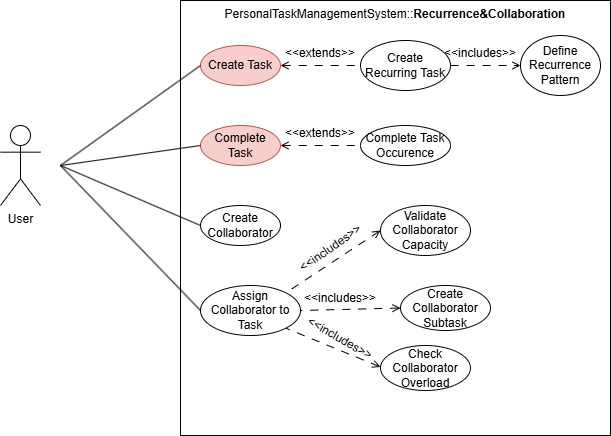

The diagram above was exported from draw.io. Its source (the exported page's mxGraphModel, read from the mxfile embedded in the PNG):
<mxGraphModel dx="1627" dy="844" grid="1" gridSize="10" guides="1" tooltips="1" connect="1" arrows="1" fold="1" page="1" pageScale="1" pageWidth="850" pageHeight="1100" math="0" shadow="0">
  <root>
    <mxCell id="0" />
    <mxCell id="1" parent="0" />
    <mxCell id="p1WmnHSDFHGFuUyYlo-p-22" parent="1" style="rounded=0;whiteSpace=wrap;html=1;verticalAlign=top;" value="PersonalTaskManagementSystem::&lt;b&gt;Recurrence&amp;amp;Collaboration&lt;/b&gt;" vertex="1">
      <mxGeometry height="435" width="430" x="340" y="75" as="geometry" />
    </mxCell>
    <mxCell id="fmtJGF-Lj8mGTvuoQMCF-1" parent="1" style="shape=umlActor;verticalLabelPosition=bottom;verticalAlign=top;html=1;outlineConnect=0;" value="User" vertex="1">
      <mxGeometry height="80" width="40" x="160" y="200" as="geometry" />
    </mxCell>
    <mxCell id="fmtJGF-Lj8mGTvuoQMCF-3" parent="1" style="ellipse;whiteSpace=wrap;html=1;" value="Assign Collaborator to Task" vertex="1">
      <mxGeometry height="50" width="100" x="360" y="360" as="geometry" />
    </mxCell>
    <mxCell id="fmtJGF-Lj8mGTvuoQMCF-13" edge="1" parent="1" style="endArrow=none;html=1;rounded=0;entryX=0;entryY=0.5;entryDx=0;entryDy=0;" target="fmtJGF-Lj8mGTvuoQMCF-3" value="">
      <mxGeometry height="50" relative="1" width="50" as="geometry">
        <mxPoint x="220" y="240" as="sourcePoint" />
        <mxPoint x="270" y="150" as="targetPoint" />
      </mxGeometry>
    </mxCell>
    <mxCell id="p1WmnHSDFHGFuUyYlo-p-1" parent="1" style="ellipse;whiteSpace=wrap;html=1;" value="Create Collaborator" vertex="1">
      <mxGeometry height="40" width="80" x="360" y="280" as="geometry" />
    </mxCell>
    <mxCell id="p1WmnHSDFHGFuUyYlo-p-2" parent="1" style="ellipse;whiteSpace=wrap;html=1;fillColor=#f8cecc;strokeColor=#b85450;" value="Complete Task" vertex="1">
      <mxGeometry height="40" width="80" x="360" y="200" as="geometry" />
    </mxCell>
    <mxCell id="p1WmnHSDFHGFuUyYlo-p-12" edge="1" parent="1" source="p1WmnHSDFHGFuUyYlo-p-3" style="edgeStyle=orthogonalEdgeStyle;rounded=0;orthogonalLoop=1;jettySize=auto;html=1;exitX=1;exitY=0.5;exitDx=0;exitDy=0;entryX=0;entryY=0.5;entryDx=0;entryDy=0;dashed=1;dashPattern=8 8;endArrow=none;endFill=0;startArrow=open;startFill=0;" target="p1WmnHSDFHGFuUyYlo-p-7">
      <mxGeometry relative="1" as="geometry" />
    </mxCell>
    <mxCell id="p1WmnHSDFHGFuUyYlo-p-3" parent="1" style="ellipse;whiteSpace=wrap;html=1;fillColor=#f8cecc;strokeColor=#b85450;" value="Create Task" vertex="1">
      <mxGeometry height="40" width="80" x="360" y="120" as="geometry" />
    </mxCell>
    <mxCell id="p1WmnHSDFHGFuUyYlo-p-4" parent="1" style="ellipse;whiteSpace=wrap;html=1;" value="Create Collaborator Subtask" vertex="1">
      <mxGeometry height="45" width="90" x="560" y="360" as="geometry" />
    </mxCell>
    <mxCell id="p1WmnHSDFHGFuUyYlo-p-5" parent="1" style="ellipse;whiteSpace=wrap;html=1;" value="Validate Collaborator Capacity" vertex="1">
      <mxGeometry height="50" width="90" x="540" y="280" as="geometry" />
    </mxCell>
    <mxCell id="p1WmnHSDFHGFuUyYlo-p-6" parent="1" style="ellipse;whiteSpace=wrap;html=1;" value="Complete Task Occurence" vertex="1">
      <mxGeometry height="40" width="90" x="520" y="200" as="geometry" />
    </mxCell>
    <mxCell id="p1WmnHSDFHGFuUyYlo-p-14" edge="1" parent="1" source="p1WmnHSDFHGFuUyYlo-p-7" style="edgeStyle=orthogonalEdgeStyle;rounded=0;orthogonalLoop=1;jettySize=auto;html=1;exitX=1;exitY=0.5;exitDx=0;exitDy=0;dashed=1;dashPattern=8 8;endArrow=open;endFill=0;" target="p1WmnHSDFHGFuUyYlo-p-8">
      <mxGeometry relative="1" as="geometry" />
    </mxCell>
    <mxCell id="p1WmnHSDFHGFuUyYlo-p-7" parent="1" style="ellipse;whiteSpace=wrap;html=1;" value="Create Recurring Task" vertex="1">
      <mxGeometry height="50" width="90" x="520" y="115" as="geometry" />
    </mxCell>
    <mxCell id="p1WmnHSDFHGFuUyYlo-p-8" parent="1" style="ellipse;whiteSpace=wrap;html=1;" value="Define Recurrence Pattern" vertex="1">
      <mxGeometry height="60" width="80" x="680" y="110" as="geometry" />
    </mxCell>
    <mxCell id="p1WmnHSDFHGFuUyYlo-p-9" edge="1" parent="1" style="endArrow=none;html=1;rounded=0;entryX=0;entryY=0.5;entryDx=0;entryDy=0;" target="p1WmnHSDFHGFuUyYlo-p-1" value="">
      <mxGeometry height="50" relative="1" width="50" as="geometry">
        <mxPoint x="220" y="240" as="sourcePoint" />
        <mxPoint x="360" y="385" as="targetPoint" />
      </mxGeometry>
    </mxCell>
    <mxCell id="p1WmnHSDFHGFuUyYlo-p-10" edge="1" parent="1" style="endArrow=none;html=1;rounded=0;entryX=0;entryY=0.5;entryDx=0;entryDy=0;" target="p1WmnHSDFHGFuUyYlo-p-2" value="">
      <mxGeometry height="50" relative="1" width="50" as="geometry">
        <mxPoint x="220" y="240" as="sourcePoint" />
        <mxPoint x="360" y="300" as="targetPoint" />
      </mxGeometry>
    </mxCell>
    <mxCell id="p1WmnHSDFHGFuUyYlo-p-11" edge="1" parent="1" style="endArrow=none;html=1;rounded=0;entryX=0;entryY=0.5;entryDx=0;entryDy=0;" target="p1WmnHSDFHGFuUyYlo-p-3" value="">
      <mxGeometry height="50" relative="1" width="50" as="geometry">
        <mxPoint x="220" y="240" as="sourcePoint" />
        <mxPoint x="360" y="300" as="targetPoint" />
      </mxGeometry>
    </mxCell>
    <mxCell id="p1WmnHSDFHGFuUyYlo-p-13" parent="1" style="text;html=1;whiteSpace=wrap;strokeColor=none;fillColor=none;align=center;verticalAlign=middle;rounded=0;" value="&amp;lt;&amp;lt;extends&amp;gt;&amp;gt;" vertex="1">
      <mxGeometry height="15" width="60" x="450" y="120" as="geometry" />
    </mxCell>
    <mxCell id="p1WmnHSDFHGFuUyYlo-p-15" parent="1" style="text;html=1;whiteSpace=wrap;strokeColor=none;fillColor=none;align=center;verticalAlign=middle;rounded=0;" value="&amp;lt;&amp;lt;includes&amp;gt;&amp;gt;" vertex="1">
      <mxGeometry height="15" width="60" x="610" y="120" as="geometry" />
    </mxCell>
    <mxCell id="p1WmnHSDFHGFuUyYlo-p-16" edge="1" parent="1" style="edgeStyle=orthogonalEdgeStyle;rounded=0;orthogonalLoop=1;jettySize=auto;html=1;exitX=1;exitY=0.5;exitDx=0;exitDy=0;entryX=0;entryY=0.5;entryDx=0;entryDy=0;dashed=1;dashPattern=8 8;endArrow=none;endFill=0;startArrow=open;startFill=0;">
      <mxGeometry relative="1" as="geometry">
        <mxPoint x="440" y="220" as="sourcePoint" />
        <mxPoint x="520" y="220" as="targetPoint" />
      </mxGeometry>
    </mxCell>
    <mxCell id="p1WmnHSDFHGFuUyYlo-p-17" parent="1" style="text;html=1;whiteSpace=wrap;strokeColor=none;fillColor=none;align=center;verticalAlign=middle;rounded=0;" value="&amp;lt;&amp;lt;extends&amp;gt;&amp;gt;" vertex="1">
      <mxGeometry height="15" width="60" x="450" y="200" as="geometry" />
    </mxCell>
    <mxCell id="p1WmnHSDFHGFuUyYlo-p-18" edge="1" parent="1" source="p1WmnHSDFHGFuUyYlo-p-5" style="rounded=0;orthogonalLoop=1;jettySize=auto;html=1;exitX=0;exitY=0.5;exitDx=0;exitDy=0;dashed=1;dashPattern=8 8;endArrow=none;endFill=0;entryX=1;entryY=0;entryDx=0;entryDy=0;startArrow=open;startFill=0;" target="fmtJGF-Lj8mGTvuoQMCF-3">
      <mxGeometry relative="1" as="geometry">
        <mxPoint x="450" y="329.52" as="sourcePoint" />
        <mxPoint x="520" y="329.52" as="targetPoint" />
      </mxGeometry>
    </mxCell>
    <mxCell id="p1WmnHSDFHGFuUyYlo-p-19" parent="1" style="text;html=1;whiteSpace=wrap;strokeColor=none;fillColor=none;align=center;verticalAlign=middle;rounded=0;rotation=-35;" value="&amp;lt;&amp;lt;includes&amp;gt;&amp;gt;" vertex="1">
      <mxGeometry height="15" width="60" x="460" y="315" as="geometry" />
    </mxCell>
    <mxCell id="p1WmnHSDFHGFuUyYlo-p-20" edge="1" parent="1" source="p1WmnHSDFHGFuUyYlo-p-4" style="rounded=0;orthogonalLoop=1;jettySize=auto;html=1;exitX=0;exitY=0.5;exitDx=0;exitDy=0;dashed=1;dashPattern=8 8;endArrow=none;endFill=0;entryX=1;entryY=0.5;entryDx=0;entryDy=0;startArrow=open;startFill=0;" target="fmtJGF-Lj8mGTvuoQMCF-3">
      <mxGeometry relative="1" as="geometry">
        <mxPoint x="500" y="359.72" as="sourcePoint" />
        <mxPoint x="570" y="359.72" as="targetPoint" />
      </mxGeometry>
    </mxCell>
    <mxCell id="p1WmnHSDFHGFuUyYlo-p-21" parent="1" style="text;html=1;whiteSpace=wrap;strokeColor=none;fillColor=none;align=center;verticalAlign=middle;rounded=0;" value="&amp;lt;&amp;lt;includes&amp;gt;&amp;gt;" vertex="1">
      <mxGeometry height="15" width="60" x="470" y="365" as="geometry" />
    </mxCell>
    <mxCell id="Y31fBIjqlY2aTRHsRmUE-1" parent="1" style="ellipse;whiteSpace=wrap;html=1;" value="Check Collaborator Overload" vertex="1">
      <mxGeometry height="45" width="90" x="540" y="420" as="geometry" />
    </mxCell>
    <mxCell id="Y31fBIjqlY2aTRHsRmUE-2" edge="1" parent="1" style="rounded=0;orthogonalLoop=1;jettySize=auto;html=1;exitX=0;exitY=0.5;exitDx=0;exitDy=0;dashed=1;dashPattern=8 8;endArrow=none;endFill=0;entryX=1;entryY=1;entryDx=0;entryDy=0;startArrow=open;startFill=0;" target="fmtJGF-Lj8mGTvuoQMCF-3">
      <mxGeometry relative="1" as="geometry">
        <mxPoint x="540" y="441.5" as="sourcePoint" />
        <mxPoint x="460" y="443.5" as="targetPoint" />
      </mxGeometry>
    </mxCell>
    <mxCell id="Y31fBIjqlY2aTRHsRmUE-4" parent="1" style="text;html=1;whiteSpace=wrap;strokeColor=none;fillColor=none;align=center;verticalAlign=middle;rounded=0;rotation=30;" value="&amp;lt;&amp;lt;includes&amp;gt;&amp;gt;" vertex="1">
      <mxGeometry height="15" width="60" x="469.9963846013026" y="405.0009334226988" as="geometry" />
    </mxCell>
  </root>
</mxGraphModel>